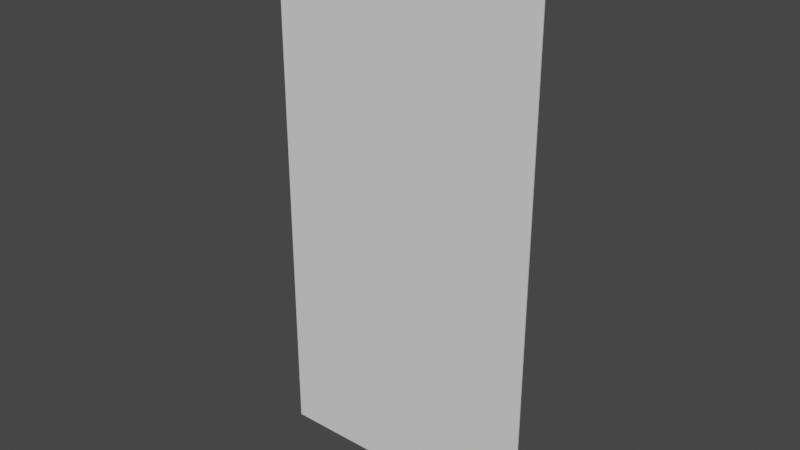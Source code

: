 # Source: PlacaNegra.blend  (saved by Blender 3.4.6; exported with 4.5.12 LTS)
import bpy
from mathutils import Matrix  # noqa: F401  (used for matrix-valued properties, if any)

bpy.ops.wm.read_factory_settings(use_empty=True)
scene = bpy.context.scene
scene.name = 'Scene'

# ---- collections
col_collection = bpy.data.collections.new('Collection'); scene.collection.children.link(col_collection)

# ---- materials (node trees are filled in below, after node groups)
mat_material = bpy.data.materials.new('Material')
mat_material.alpha_threshold = 0.0
mat_material.use_transparent_shadow = False
mat_material.roughness = 0.5
mat_material.line_color = (0.0, 0.0, 0.0, 1.0)

# ---- material node trees
mat_material.use_nodes = True; mat_material.node_tree.nodes.clear()
_N = mat_material.node_tree.nodes; _L = mat_material.node_tree.links
n0 = _N.new('ShaderNodeOutputMaterial'); n0.name = 'Material Output'; n0.location = (300, 300)
n1 = _N.new('ShaderNodeBsdfPrincipled'); n1.name = 'Principled BSDF'; n1.location = (10, 300)
n1.distribution = 'GGX'
n1.subsurface_method = 'RANDOM_WALK_SKIN'
n1.inputs[3].default_value = 1.45
n1.inputs[27].default_value = (0.0, 0.0, 0.0, 1.0)
n1.inputs[28].default_value = 1.0
_L.new(n1.outputs[0], n0.inputs[0])
n0.is_active_output = True

# ---- world
world_world = bpy.data.worlds.new('World'); scene.world = world_world
world_world.use_nodes = True; world_world.node_tree.nodes.clear()
_N = world_world.node_tree.nodes; _L = world_world.node_tree.links
n0 = _N.new('ShaderNodeOutputWorld'); n0.name = 'World Output'; n0.location = (300, 300)
n1 = _N.new('ShaderNodeBackground'); n1.name = 'Background'; n1.location = (10, 300)
n1.inputs[0].default_value = (0.05088, 0.05088, 0.05088, 1.0)
_L.new(n1.outputs[0], n0.inputs[0])
n0.is_active_output = True
world_world.color = (0.05088, 0.05088, 0.05088)
world_world.use_sun_shadow = False
world_world.sun_shadow_jitter_overblur = 0.0

# ---- meshes
me_cube = bpy.data.meshes.new('Cube')
me_cube.from_pydata([(9.981, 0.04341, 39.72), (9.981, 0.04341, 0.05324), (9.981, -0.04341, 39.72), (9.981, -0.04341, 0.05324), (-9.981, 0.04341, 39.72), (-9.981, 0.04341, 0.05324), (-9.981, -0.04341, 39.72), (-9.981, -0.04341, 0.05324)], [], [(0, 4, 6, 2), (3, 2, 6, 7), (7, 6, 4, 5), (5, 1, 3, 7), (1, 0, 2, 3), (5, 4, 0, 1)])
_uv = me_cube.uv_layers.new(name='UVMap')
_uv.uv.foreach_set('vector', [0.625, 0.5, 0.875, 0.5, 0.875, 0.75, 0.625, 0.75, 0.375, 0.75, 0.625, 0.75, 0.625, 1.0, 0.375, 1.0, 0.375, 0.0, 0.625, 0.0, 0.625, 0.25, 0.375, 0.25, 0.125, 0.5, 0.375, 0.5, 0.375, 0.75, 0.125, 0.75, 0.375, 0.5, 0.625, 0.5, 0.625, 0.75, 0.375, 0.75, 0.375, 0.25, 0.625, 0.25, 0.625, 0.5, 0.375, 0.5])
me_cube.materials.append(mat_material)
me_cube.use_mirror_vertex_groups = False
me_cube.update()

# ---- objects
ob_cube = bpy.data.objects.new('Cube', me_cube)

# ---- transforms, parenting, visibility, modifiers, constraints
ob_cube.location = (0.0, 0.0, 0.0)
ob_cube.lock_rotations_4d = False
ob_cube.empty_display_type = 'ARROWS'
ob_cube.lineart.crease_threshold = 0.0

# ---- collection membership
col_collection.objects.link(ob_cube)

# ---- scene / render settings (as saved in the file)
scene.frame_start = 1; scene.frame_end = 250; scene.frame_set(1)
scene.render.engine = 'BLENDER_EEVEE_NEXT'
scene.cycles.sampling_pattern = 'TABULATED_SOBOL'
scene.cycles.use_light_tree = False
scene.view_settings.view_transform = 'Filmic'
bpy.context.view_layer.update()

# ---- added for rendering (the .blend has no active camera and no usable light): camera, sun
cam_auto = bpy.data.cameras.new('AutoCamera')
cam_auto.lens = 50.0
cam_auto.sensor_width = 36.0
cam_auto.clip_end = 1000.0
ob_auto_camera = bpy.data.objects.new('AutoCamera', cam_auto)
scene.collection.objects.link(ob_auto_camera)
ob_auto_camera.location = (41.0856, -49.3027, 52.7546)
ob_auto_camera.rotation_euler = (1.09748, -7.21219e-08, 0.694738)
scene.camera = ob_auto_camera
light_auto_sun = bpy.data.lights.new('AutoSun', 'SUN')
light_auto_sun.energy = 3.0
light_auto_sun.angle = 0.0523599
ob_auto_sun = bpy.data.objects.new('AutoSun', light_auto_sun)
scene.collection.objects.link(ob_auto_sun)
ob_auto_sun.rotation_euler = (0.872665, 0.174533, 0.523599)
bpy.context.view_layer.update()
